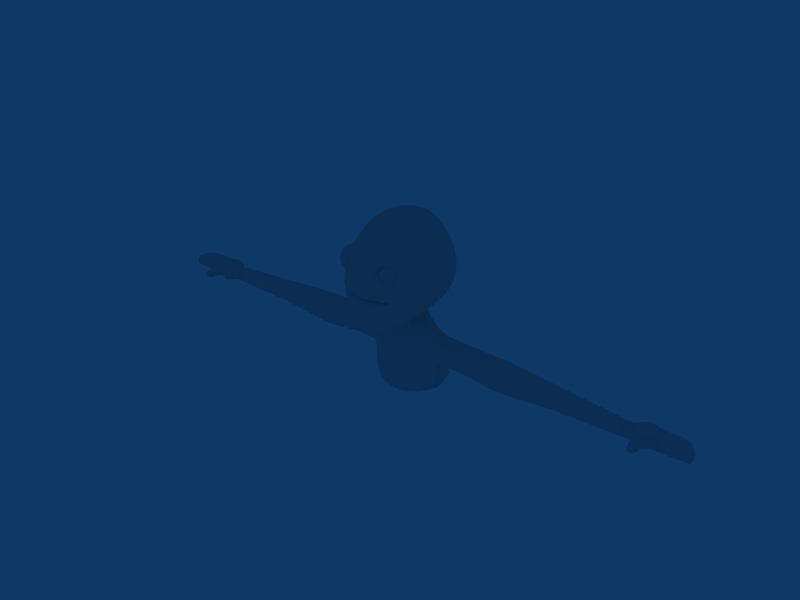 # Source: character_modeling_tutorial.blend  (saved by Blender 2.49.2; exported with 4.5.12 LTS)
import bpy
from mathutils import Matrix  # noqa: F401  (used for matrix-valued properties, if any)

bpy.ops.wm.read_factory_settings(use_empty=True)
scene = bpy.context.scene
scene.name = 'Scene'

# ---- collections
col_collection_1 = bpy.data.collections.new('Collection 1'); scene.collection.children.link(col_collection_1)
col_collection_2 = bpy.data.collections.new('Collection 2'); scene.collection.children.link(col_collection_2)

# ---- world
world_world = bpy.data.worlds.new('World'); scene.world = world_world
world_world.color = (0.05656, 0.2208, 0.4)
world_world.use_sun_shadow = False
world_world.sun_shadow_jitter_overblur = 0.0
world_world.cycles.sampling_method = 'MANUAL'
world_world.cycles.sample_map_resolution = 256

# ---- meshes
me_plane = bpy.data.meshes.new('Plane')
me_plane.from_pydata([(0.7901, -0.2913, 0.2826), (0.9078, -0.1943, 0.1388), (0.0, -0.1764, 0.3816), (1.609, -0.2905, -0.1616), (0.0, -0.2742, 0.5959), (0.9466, -1.442, 0.2045), (0.0, -1.425, 0.3819), (0.7724, 0.5304, 0.4088), (2.057, -0.1692, -0.5459), (0.0, 0.5708, 0.696), (0.9097, -1.896, 0.122), (0.0, -1.873, 0.2806), (0.7765, 1.548, 0.2243), (2.611, 0.03727, -1.161), (0.0, 1.55, 0.5581), (0.8202, -2.474, -0.1154), (0.0, -2.607, 0.03897), (1.032, 2.41, -0.0813), (2.683, 0.09172, -1.912), (0.0, 2.568, 0.08495), (1.408, -0.2995, 0.02769), (1.904, 0.1371, -0.2784), (2.337, 0.6717, -0.8767), (2.405, 1.462, -1.355), (1.302, -0.221, 0.00372), (1.807, -0.813, -0.2819), (2.004, -1.039, -0.6259), (2.29, -1.516, -1.126), (0.9963, -2.541, -1.163), (0.0, -2.594, -0.9551), (0.6624, 3.15, -0.3048), (0.0, 3.172, -0.2612), (2.351, 1.816, -1.869), (2.716, 0.2259, -2.51), (2.276, -1.608, -1.763), (0.4404, -2.752, -2.807), (0.0, -2.824, -2.777), (0.5412, 3.946, -1.255), (0.0, 3.976, -1.136), (2.513, 2.243, -2.484), (2.92, 0.3326, -3.517), (2.329, -1.757, -3.076), (1.096, -0.3092, 0.1574), (1.208, 0.4819, 0.1673), (1.174, 0.8422, 0.1351), (1.666, 2.369, -0.7471), (1.507, 2.567, -1.003), (1.527, 3.248, -1.845), (1.052, 1.553, 0.009224), (1.156, 1.979, -0.143), (1.718, 1.207, -0.3821), (1.841, 1.628, -0.6961), (1.229, 1.273, -0.03875), (1.65, 2.113, -0.5792), (1.199, 2.029, 0.317), (0.9778, 1.616, 0.3921), (1.921, 1.113, -0.1598), (2.23, 1.489, -0.3992), (1.24, 1.183, 0.3024), (1.886, 1.973, 0.1226), (1.183, 2.351, 0.2401), (0.9538, 1.555, 0.1461), (1.965, 1.002, -0.3639), (2.415, 1.464, -0.9885), (1.182, 1.001, 0.03297), (1.856, 2.448, -0.3141), (1.249, -0.3252, 0.0948), (1.602, 0.4223, -0.03039), (1.689, 0.7087, -0.1424), (1.534, 1.179, -0.2358), (1.594, 1.045, 0.1009), (1.546, 0.8851, -0.2763), (0.565, -2.502, -3.837), (0.5412, 4.163, -3.088), (0.0, 4.242, -2.632), (2.513, 2.678, -3.803), (2.92, 0.6387, -4.282), (2.329, -1.49, -4.058), (1.527, 3.505, -3.49), (0.0, -2.114, -5.019), (0.5317, -2.127, -5.018), (0.5412, 3.896, -4.334), (0.0, 3.985, -3.978), (2.513, 2.609, -4.97), (2.92, 0.6683, -5.429), (2.329, -1.203, -5.216), (1.527, 3.267, -4.697), (0.0, 0.6189, -6.764), (0.0, 2.559, -6.305), (0.0, -1.253, -6.551), (0.0, 3.218, -6.032), (0.9272, -0.9094, -4.506), (0.0, -0.9361, -4.498), (0.7986, -0.577, -4.62), (0.0, -0.5599, -4.607), (1.461, -0.7546, -4.617), (1.41, -0.6143, -4.631), (1.242, -0.8613, -4.56), (1.104, -0.5949, -4.624), (1.251, -0.6182, -4.626), (0.0, -0.9156, -1.851), (0.9272, -0.8888, -1.979), (0.7986, 0.4459, -2.147), (0.0, 0.463, -1.937), (1.701, -0.1837, -2.39), (1.41, 0.4101, -2.259), (1.302, -0.6982, -2.219), (1.104, 0.428, -2.212), (1.257, 0.419, -2.224), (1.164, 0.006452, 0.1625), (1.555, -0.6045, -0.1391), (1.681, -0.1192, -0.123), (0.0, 0.06839, 0.646), (1.8, -0.2321, -0.358), (0.8173, 0.0476, 0.3458), (0.0, -1.019, 0.3818), (0.9369, -1.014, 0.2344), (1.445, -0.04372, 0.03232), (0.0, -0.3499, -0.1765), (0.9272, -0.3231, -0.2966), (0.7966, -0.1507, -0.3293), (0.0, -0.1336, -0.0419), (1.701, -0.1837, -0.7251), (1.408, -0.1865, -0.5451), (1.302, -0.3736, -0.552), (1.102, -0.1686, -0.4395), (1.255, -0.1775, -0.4894), (0.5936, -3.024, -2.811), (0.0, -3.078, -2.777), (0.8286, -2.774, -3.918), (0.0, -2.994, -5.224), (0.8592, -2.759, -4.759), (0.4404, -2.627, -3.322), (0.0, 4.109, -1.884), (0.5412, 4.055, -2.172), (2.513, 2.461, -3.144), (2.92, 0.4857, -3.9), (2.329, -1.623, -3.567), (1.527, 3.376, -2.668), (0.8837, -2.9, -3.292), (0.8955, -4.117, -2.856), (0.0, -4.256, -2.598), (0.0, -3.967, -5.655), (2.026, -3.921, -4.682), (2.228, -3.602, -4.12), (2.152, -3.923, -3.646), (0.8534, -6.007, -2.809), (0.0, -6.12, -2.62), (1.366, -5.513, -3.1), (0.0, -4.883, -5.998), (1.692, -5.148, -5.475), (2.299, -4.783, -4.881), (2.444, -4.754, -3.432), (1.451, -6.376, -3.113), (2.48, -5.483, -3.732), (1.186, -5.786, -5.739), (2.281, -5.368, -4.745), (0.8483, -6.502, -2.809), (0.0, -6.551, -2.62), (0.0, -5.661, -6.189), (1.592, -7.368, -3.062), (2.325, -7.077, -3.608), (1.186, -6.679, -5.794), (1.993, -6.942, -5.338), (0.9109, -7.486, -2.724), (0.0, -7.569, -2.62), (0.0, -6.296, -6.189), (2.459, -5.543, -4.26), (2.288, -7.091, -4.305), (3.613, -3.951, -4.682), (3.815, -3.644, -4.12), (3.763, -3.929, -3.646), (3.724, -4.778, -4.881), (3.856, -4.726, -3.432), (3.88, -5.402, -3.732), (3.681, -5.292, -4.745), (3.912, -5.472, -4.26), (6.109, -3.987, -4.682), (6.117, -3.681, -4.12), (6.065, -3.965, -3.646), (6.306, -5.154, -4.881), (6.267, -4.896, -3.432), (6.452, -5.702, -3.732), (6.318, -5.631, -4.745), (6.484, -5.748, -4.26), (6.5, -3.996, -4.677), (6.509, -3.692, -4.121), (6.457, -3.974, -3.652), (6.695, -5.151, -4.874), (6.657, -4.896, -3.439), (6.842, -5.694, -3.736), (6.708, -5.623, -4.739), (6.873, -5.739, -4.259), (6.905, -3.975, -4.673), (6.913, -3.687, -4.121), (6.862, -3.953, -3.656), (7.099, -5.121, -4.869), (7.061, -4.867, -3.445), (7.245, -5.659, -3.74), (7.111, -5.589, -4.735), (7.276, -5.704, -4.259), (10.17, -4.203, -4.543), (10.18, -3.982, -4.139), (10.14, -4.187, -3.798), (10.31, -5.041, -4.686), (10.28, -4.856, -3.644), (10.33, -5.455, -3.86), (10.32, -5.384, -4.588), (10.35, -5.489, -4.24), (15.1, -4.601, -4.408), (15.1, -4.464, -4.157), (15.08, -4.591, -3.946), (15.18, -5.122, -4.497), (15.17, -5.007, -3.85), (15.27, -5.31, -3.838), (15.16, -5.343, -4.68), (15.21, -5.399, -4.22), (15.1, -4.601, -4.408), (15.1, -4.464, -4.157), (15.08, -4.591, -3.946), (15.18, -5.122, -4.497), (15.17, -5.007, -3.85), (15.27, -5.31, -3.838), (15.16, -5.343, -4.68), (15.21, -5.399, -4.22), (15.9, -4.423, -5.146), (15.63, -4.048, -4.122), (15.59, -4.038, -3.204), (15.83, -5.153, -5.325), (15.83, -5.166, -3.196), (15.76, -5.37, -3.353), (15.65, -5.474, -4.605), (15.52, -5.57, -3.44), (16.22, -4.558, -4.954), (16.22, -4.322, -4.083), (16.22, -4.268, -3.825), (16.36, -5.203, -5.058), (15.95, -4.893, -3.361), (16.39, -5.133, -3.481), (16.52, -5.097, -4.679), (16.41, -5.168, -4.3), (17.41, -4.549, -4.924), (17.42, -4.322, -4.087), (17.38, -4.259, -3.381), (17.59, -4.893, -4.967), (17.53, -4.948, -3.062), (17.57, -5.071, -3.508), (17.48, -5.226, -4.773), (17.59, -5.105, -4.296), (18.55, -4.336, -4.518), (18.82, -4.365, -4.091), (18.78, -4.274, -3.414), (18.02, -4.872, -4.803), (18.85, -4.989, -3.215), (18.82, -5.088, -3.56), (18.58, -5.055, -4.52), (18.77, -5.033, -4.062), (15.95, -4.981, -1.796), (16.59, -4.843, -2.297), (16.33, -4.509, -2.008), (15.82, -4.636, -2.256), (15.81, -4.92, -2.321), (16.52, -4.654, -2.767), (16.43, -4.276, -2.371), (15.59, -4.574, -2.49)], [], [(6, 5, 10, 11), (9, 14, 12, 7), (11, 10, 15, 16), (14, 19, 17, 12), (8, 21, 22, 13), (13, 22, 23, 18), (8, 13, 26, 25), (25, 26, 10, 5), (13, 18, 27, 26), (26, 27, 15, 10), (16, 15, 28, 29), (17, 19, 31, 30), (18, 23, 32, 33), (27, 18, 33, 34), (15, 27, 34, 28), (29, 28, 35, 36), (30, 31, 38, 37), (33, 32, 39, 40), (34, 33, 40, 41), (28, 34, 41, 35), (43, 7, 12, 44), (23, 45, 46, 32), (45, 17, 30, 46), (32, 46, 47, 39), (46, 30, 37, 47), (54, 49, 48, 55), (56, 50, 51, 57), (55, 48, 52, 58), (59, 53, 49, 54), (57, 51, 53, 59), (17, 60, 61, 12), (60, 54, 55, 61), (22, 62, 63, 23), (62, 56, 57, 63), (12, 61, 64, 44), (61, 55, 58, 64), (45, 65, 60, 17), (65, 59, 54, 60), (23, 63, 65, 45), (63, 57, 59, 65), (21, 67, 68, 22), (67, 43, 44, 68), (52, 69, 70, 58), (69, 50, 56, 70), (64, 71, 68, 44), (71, 62, 22, 68), (58, 70, 71, 64), (70, 56, 62, 71), (73, 74, 82, 81), (76, 75, 83, 84), (77, 76, 84, 85), (72, 77, 85, 80), (78, 73, 81, 86), (75, 78, 86, 83), (84, 83, 88, 87), (85, 84, 87, 89), (83, 86, 90, 88), (79, 80, 85, 89), (81, 90, 86), (81, 82, 90), (91, 92, 94, 93), (91, 93, 98, 97), (95, 97, 99, 96), (97, 98, 99), (100, 92, 91, 101), (102, 93, 94, 103), (104, 95, 96, 105), (101, 91, 97, 106), (106, 97, 95, 104), (107, 98, 93, 102), (105, 96, 99, 108), (108, 99, 98, 107), (1, 116, 115, 2), (116, 5, 6, 115), (7, 114, 112, 9), (114, 0, 4, 112), (20, 111, 113, 3), (111, 21, 8, 113), (3, 113, 110, 24), (113, 8, 25, 110), (24, 110, 116, 1), (110, 25, 5, 116), (0, 114, 109, 42), (114, 7, 43, 109), (66, 117, 111, 20), (117, 67, 21, 111), (42, 109, 117, 66), (109, 43, 67, 117), (2, 118, 119, 1), (118, 100, 101, 119), (0, 120, 121, 4), (120, 102, 103, 121), (3, 122, 123, 20), (122, 104, 105, 123), (1, 119, 124, 24), (119, 101, 106, 124), (24, 124, 122, 3), (124, 106, 104, 122), (102, 120, 125, 107), (120, 0, 42, 125), (20, 123, 126, 66), (123, 105, 108, 126), (66, 126, 125, 42), (126, 108, 107, 125), (36, 35, 127, 128), (80, 79, 130, 131), (72, 80, 131, 129), (38, 133, 134, 37), (133, 74, 73, 134), (39, 135, 136, 40), (135, 75, 76, 136), (40, 136, 137, 41), (136, 76, 77, 137), (41, 137, 132, 35), (137, 77, 72, 132), (37, 134, 138, 47), (134, 73, 78, 138), (47, 138, 135, 39), (138, 78, 75, 135), (35, 132, 139, 127), (132, 72, 129, 139), (128, 127, 140, 141), (131, 130, 142, 143), (129, 131, 143, 144), (127, 139, 145, 140), (139, 129, 144, 145), (141, 140, 146, 147), (140, 145, 148, 146), (143, 142, 149, 150), (145, 152, 148), (143, 150, 151), (148, 152, 154, 153), (151, 150, 155, 156), (147, 146, 157, 158), (146, 148, 153, 157), (149, 159, 155, 150), (153, 154, 161, 160), (156, 155, 162, 163), (158, 157, 164, 165), (157, 153, 160, 164), (155, 159, 166, 162), (156, 167, 168, 163), (167, 154, 161, 168), (144, 143, 169, 170), (145, 144, 170, 171), (143, 151, 172, 169), (152, 145, 171, 173), (154, 152, 173, 174), (151, 156, 175, 172), (167, 156, 175, 176), (154, 167, 176, 174), (170, 169, 177, 178), (171, 170, 178, 179), (169, 172, 180, 177), (173, 171, 179, 181), (174, 173, 181, 182), (172, 175, 183, 180), (176, 175, 183, 184), (174, 176, 184, 182), (178, 177, 185, 186), (179, 178, 186, 187), (177, 180, 188, 185), (181, 179, 187, 189), (182, 181, 189, 190), (180, 183, 191, 188), (184, 183, 191, 192), (182, 184, 192, 190), (186, 185, 193, 194), (187, 186, 194, 195), (185, 188, 196, 193), (189, 187, 195, 197), (190, 189, 197, 198), (188, 191, 199, 196), (192, 191, 199, 200), (190, 192, 200, 198), (194, 193, 201, 202), (195, 194, 202, 203), (193, 196, 204, 201), (197, 195, 203, 205), (198, 197, 205, 206), (196, 199, 207, 204), (200, 199, 207, 208), (198, 200, 208, 206), (202, 201, 209, 210), (203, 202, 210, 211), (201, 204, 212, 209), (205, 203, 211, 213), (206, 205, 213, 214), (204, 207, 215, 212), (208, 207, 215, 216), (206, 208, 216, 214), (210, 209, 217, 218), (211, 210, 218, 219), (209, 212, 220, 217), (213, 211, 219, 221), (214, 213, 221, 222), (212, 215, 223, 220), (216, 215, 223, 224), (214, 216, 224, 222), (218, 217, 225, 226), (219, 218, 226, 227), (217, 220, 228, 225), (221, 219, 227, 229), (222, 221, 229, 230), (220, 223, 231, 228), (224, 223, 231, 232), (222, 224, 232, 230), (226, 225, 233, 234), (227, 226, 234, 235), (225, 228, 236, 233), (230, 229, 237, 238), (228, 231, 239, 236), (232, 231, 239, 240), (230, 232, 240, 238), (234, 233, 241, 242), (235, 234, 242, 243), (233, 236, 244, 241), (237, 235, 243, 245), (238, 237, 245, 246), (236, 239, 247, 244), (240, 239, 247, 248), (238, 240, 248, 246), (242, 241, 249, 250), (243, 242, 250, 251), (241, 244, 252, 249), (245, 243, 251, 253), (246, 245, 253, 254), (244, 247, 255, 252), (248, 247, 255, 256), (246, 248, 256, 254), (250, 254, 253, 251), (249, 256, 254, 250), (249, 252, 255, 256), (257, 260, 259, 258), (229, 261, 262, 237), (261, 257, 258, 262), (237, 262, 263, 235), (262, 258, 259, 263), (235, 263, 264, 227), (263, 259, 260, 264), (227, 264, 261, 229), (264, 260, 257, 261)])
me_plane.polygons.foreach_set('use_smooth', [1, 1, 1, 1, 1, 1, 1, 1, 1, 1, 1, 1, 1, 1, 1, 1, 1, 1, 1, 1, 1, 1, 1, 1, 1, 1, 1, 1, 1, 1, 1, 1, 1, 1, 1, 1, 1, 1, 1, 1, 1, 1, 1, 1, 1, 1, 1, 1, 1, 1, 1, 1, 1, 1, 1, 1, 1, 1, 1, 1, 1, 1, 1, 1, 1, 1, 1, 1, 1, 1, 1, 1, 1, 1, 1, 1, 1, 1, 1, 1, 1, 1, 1, 1, 1, 1, 1, 1, 1, 1, 1, 1, 1, 1, 1, 1, 1, 1, 1, 1, 1, 1, 1, 1, 1, 1, 1, 1, 1, 1, 1, 1, 1, 1, 1, 1, 1, 1, 1, 1, 1, 1, 1, 1, 1, 1, 1, 1, 1, 1, 1, 1, 1, 1, 1, 1, 1, 1, 1, 1, 1, 0, 0, 1, 1, 1, 1, 1, 1, 0, 0, 1, 1, 1, 1, 1, 1, 0, 0, 1, 1, 1, 1, 1, 1, 0, 0, 1, 1, 1, 1, 1, 1, 0, 0, 1, 1, 1, 1, 1, 1, 0, 0, 1, 1, 1, 1, 1, 1, 0, 0, 1, 1, 1, 1, 1, 1, 0, 0, 1, 1, 1, 1, 1, 1, 0, 0, 1, 1, 1, 1, 1, 0, 0, 1, 1, 1, 1, 1, 1, 0, 0, 1, 1, 1, 1, 1, 1, 0, 0, 1, 1, 1, 1, 1, 1, 1, 1, 1, 1, 1, 1])
me_plane.use_remesh_preserve_volume = False
me_plane.use_remesh_preserve_attributes = False
me_plane.use_mirror_vertex_groups = False
me_plane.update()
me_sphere_001 = bpy.data.meshes.new('Sphere.001')
me_sphere_001.from_pydata([(0.0, 1.0, 0.0), (0.3827, 0.9239, -5.96e-08), (0.7071, 0.7071, -5.96e-08), (0.9239, 0.3827, -2.98e-08), (1.0, -2.091e-09, -9.763e-09), (0.9239, -0.3827, 0.0), (0.7071, -0.7071, 0.0), (0.3827, -0.9239, 5.96e-08), (0.2706, -0.9239, -0.2706), (0.5, -0.7071, -0.5), (0.6533, -0.3827, -0.6533), (0.7071, 0.0, -0.7071), (0.6533, 0.3827, -0.6533), (0.5, 0.7071, -0.5), (0.2706, 0.9239, -0.2706), (-4.47e-08, 0.9239, -0.3827), (-5.96e-08, 0.7071, -0.7071), (-8.941e-08, 0.3827, -0.9239), (-8.941e-08, 0.0, -1.0), (-8.941e-08, -0.3827, -0.9239), (-5.96e-08, -0.7071, -0.7071), (-2.98e-08, -0.9239, -0.3827), (-0.2706, -0.9239, -0.2706), (-0.5, -0.7071, -0.5), (-0.6533, -0.3827, -0.6533), (-0.7071, 0.0, -0.7071), (-0.6533, 0.3827, -0.6533), (-0.5, 0.7071, -0.5), (-0.2706, 0.9239, -0.2706), (-0.3827, 0.9239, 0.0), (-0.7071, 0.7071, 5.96e-08), (-0.9239, 0.3827, 1.49e-07), (-1.0, 4.162e-08, 1.691e-07), (-0.9239, -0.3827, 1.788e-07), (-0.7071, -0.7071, 1.192e-07), (-0.3827, -0.9239, 5.96e-08), (-1.068e-07, -1.0, 1.192e-07), (-0.2706, -0.9239, 0.2706), (-0.5, -0.7071, 0.5), (-0.6533, -0.3827, 0.6533), (-0.7071, 5.96e-08, 0.7071), (-0.6533, 0.3827, 0.6533), (-0.5, 0.7071, 0.5), (-0.2706, 0.9239, 0.2706), (1.192e-07, 0.9239, 0.3827), (1.49e-07, 0.7071, 0.7071), (2.384e-07, 0.3827, 0.9239), (2.682e-07, 1.192e-07, 1.0), (2.384e-07, -0.3827, 0.9239), (1.49e-07, -0.7071, 0.7071), (4.47e-08, -0.9239, 0.3827), (0.2706, -0.9239, 0.2706), (0.5, -0.7071, 0.5), (0.6533, -0.3827, 0.6533), (0.7071, 5.96e-08, 0.7071), (0.6533, 0.3827, 0.6533), (0.5, 0.7071, 0.5), (0.2706, 0.9239, 0.2706)], [], [(36, 8, 7), (7, 8, 9, 6), (6, 9, 10, 5), (5, 10, 11, 4), (4, 11, 12, 3), (3, 12, 13, 2), (2, 13, 14, 1), (14, 0, 1), (15, 0, 14), (13, 16, 15, 14), (12, 17, 16, 13), (11, 18, 17, 12), (10, 19, 18, 11), (9, 20, 19, 10), (8, 21, 20, 9), (36, 21, 8), (36, 22, 21), (21, 22, 23, 20), (20, 23, 24, 19), (19, 24, 25, 18), (18, 25, 26, 17), (17, 26, 27, 16), (16, 27, 28, 15), (28, 0, 15), (29, 0, 28), (27, 30, 29, 28), (26, 31, 30, 27), (25, 32, 31, 26), (24, 33, 32, 25), (23, 34, 33, 24), (22, 35, 34, 23), (36, 35, 22), (36, 37, 35), (35, 37, 38, 34), (34, 38, 39, 33), (33, 39, 40, 32), (32, 40, 41, 31), (31, 41, 42, 30), (30, 42, 43, 29), (43, 0, 29), (44, 0, 43), (42, 45, 44, 43), (41, 46, 45, 42), (40, 47, 46, 41), (39, 48, 47, 40), (38, 49, 48, 39), (37, 50, 49, 38), (36, 50, 37), (36, 51, 50), (50, 51, 52, 49), (49, 52, 53, 48), (48, 53, 54, 47), (47, 54, 55, 46), (46, 55, 56, 45), (45, 56, 57, 44), (57, 0, 44), (1, 0, 57), (56, 2, 1, 57), (55, 3, 2, 56), (54, 4, 3, 55), (53, 5, 4, 54), (52, 6, 5, 53), (51, 7, 6, 52), (36, 7, 51)])
me_sphere_001.polygons.foreach_set('use_smooth', [True] * 64)
me_sphere_001.use_remesh_preserve_volume = False
me_sphere_001.use_remesh_preserve_attributes = False
me_sphere_001.use_mirror_vertex_groups = False
me_sphere_001.update()
me_sphere = bpy.data.meshes.new('Sphere')
me_sphere.from_pydata([(0.0, 1.0, 0.0), (0.3827, 0.9239, -5.96e-08), (0.7071, 0.7071, -5.96e-08), (0.9239, 0.3827, -2.98e-08), (1.0, -2.091e-09, -9.763e-09), (0.9239, -0.3827, 0.0), (0.7071, -0.7071, 0.0), (0.3827, -0.9239, 5.96e-08), (0.2706, -0.9239, -0.2706), (0.5, -0.7071, -0.5), (0.6533, -0.3827, -0.6533), (0.7071, 0.0, -0.7071), (0.6533, 0.3827, -0.6533), (0.5, 0.7071, -0.5), (0.2706, 0.9239, -0.2706), (-4.47e-08, 0.9239, -0.3827), (-5.96e-08, 0.7071, -0.7071), (-8.941e-08, 0.3827, -0.9239), (-8.941e-08, 0.0, -1.0), (-8.941e-08, -0.3827, -0.9239), (-5.96e-08, -0.7071, -0.7071), (-2.98e-08, -0.9239, -0.3827), (-0.2706, -0.9239, -0.2706), (-0.5, -0.7071, -0.5), (-0.6533, -0.3827, -0.6533), (-0.7071, 0.0, -0.7071), (-0.6533, 0.3827, -0.6533), (-0.5, 0.7071, -0.5), (-0.2706, 0.9239, -0.2706), (-0.3827, 0.9239, 0.0), (-0.7071, 0.7071, 5.96e-08), (-0.9239, 0.3827, 1.49e-07), (-1.0, 4.162e-08, 1.691e-07), (-0.9239, -0.3827, 1.788e-07), (-0.7071, -0.7071, 1.192e-07), (-0.3827, -0.9239, 5.96e-08), (-1.068e-07, -1.0, 1.192e-07), (-0.2706, -0.9239, 0.2706), (-0.5, -0.7071, 0.5), (-0.6533, -0.3827, 0.6533), (-0.7071, 5.96e-08, 0.7071), (-0.6533, 0.3827, 0.6533), (-0.5, 0.7071, 0.5), (-0.2706, 0.9239, 0.2706), (1.192e-07, 0.9239, 0.3827), (1.49e-07, 0.7071, 0.7071), (2.384e-07, 0.3827, 0.9239), (2.682e-07, 1.192e-07, 1.0), (2.384e-07, -0.3827, 0.9239), (1.49e-07, -0.7071, 0.7071), (4.47e-08, -0.9239, 0.3827), (0.2706, -0.9239, 0.2706), (0.5, -0.7071, 0.5), (0.6533, -0.3827, 0.6533), (0.7071, 5.96e-08, 0.7071), (0.6533, 0.3827, 0.6533), (0.5, 0.7071, 0.5), (0.2706, 0.9239, 0.2706)], [], [(36, 8, 7), (7, 8, 9, 6), (6, 9, 10, 5), (5, 10, 11, 4), (4, 11, 12, 3), (3, 12, 13, 2), (2, 13, 14, 1), (14, 0, 1), (15, 0, 14), (13, 16, 15, 14), (12, 17, 16, 13), (11, 18, 17, 12), (10, 19, 18, 11), (9, 20, 19, 10), (8, 21, 20, 9), (36, 21, 8), (36, 22, 21), (21, 22, 23, 20), (20, 23, 24, 19), (19, 24, 25, 18), (18, 25, 26, 17), (17, 26, 27, 16), (16, 27, 28, 15), (28, 0, 15), (29, 0, 28), (27, 30, 29, 28), (26, 31, 30, 27), (25, 32, 31, 26), (24, 33, 32, 25), (23, 34, 33, 24), (22, 35, 34, 23), (36, 35, 22), (36, 37, 35), (35, 37, 38, 34), (34, 38, 39, 33), (33, 39, 40, 32), (32, 40, 41, 31), (31, 41, 42, 30), (30, 42, 43, 29), (43, 0, 29), (44, 0, 43), (42, 45, 44, 43), (41, 46, 45, 42), (40, 47, 46, 41), (39, 48, 47, 40), (38, 49, 48, 39), (37, 50, 49, 38), (36, 50, 37), (36, 51, 50), (50, 51, 52, 49), (49, 52, 53, 48), (48, 53, 54, 47), (47, 54, 55, 46), (46, 55, 56, 45), (45, 56, 57, 44), (57, 0, 44), (1, 0, 57), (56, 2, 1, 57), (55, 3, 2, 56), (54, 4, 3, 55), (53, 5, 4, 54), (52, 6, 5, 53), (51, 7, 6, 52), (36, 7, 51)])
me_sphere.polygons.foreach_set('use_smooth', [True] * 64)
me_sphere.use_remesh_preserve_volume = False
me_sphere.use_remesh_preserve_attributes = False
me_sphere.use_mirror_vertex_groups = False
me_sphere.update()

# ---- objects
ob_plane = bpy.data.objects.new('Plane', me_plane)
ob_sphere_001 = bpy.data.objects.new('Sphere.001', me_sphere_001)
ob_sphere = bpy.data.objects.new('Sphere', me_sphere)

# ---- transforms, parenting, visibility, modifiers, constraints
ob_plane.location = (0.0, 0.0, 0.0)
ob_plane.rotation_euler = (1.571, -0.0, 0.0)
ob_plane.lock_rotations_4d = False
ob_plane.empty_display_type = 'ARROWS'
ob_plane.lineart.crease_threshold = 0.0
_m = ob_plane.modifiers.new('Mirror', 'MIRROR')
_m.use_clip = True
_m.use_mirror_vertex_groups = False
_m = ob_plane.modifiers.new('Subsurf', 'SUBSURF')
_m.uv_smooth = 'PRESERVE_CORNERS'
_m.levels = 2
_m.render_levels = 4
_m.show_only_control_edges = False
ob_sphere_001.location = (-1.369, 0.5194, 1.578)
ob_sphere_001.scale = (0.7808, 0.7808, 0.7808)
ob_sphere_001.lock_rotations_4d = False
ob_sphere_001.empty_display_type = 'ARROWS'
ob_sphere_001.show_axis = True
ob_sphere_001.lineart.crease_threshold = 0.0
_m = ob_sphere_001.modifiers.new('Subsurf', 'SUBSURF')
_m.uv_smooth = 'PRESERVE_CORNERS'
_m.quality = 2
_m.show_only_control_edges = False
ob_sphere.location = (1.369, 0.5194, 1.578)
ob_sphere.scale = (0.7808, 0.7808, 0.7808)
ob_sphere.lock_rotations_4d = False
ob_sphere.empty_display_type = 'ARROWS'
ob_sphere.show_axis = True
ob_sphere.lineart.crease_threshold = 0.0
_m = ob_sphere.modifiers.new('Subsurf', 'SUBSURF')
_m.uv_smooth = 'PRESERVE_CORNERS'
_m.quality = 2
_m.show_only_control_edges = False

# ---- collection membership
col_collection_1.objects.link(ob_plane)
col_collection_2.objects.link(ob_sphere_001)
col_collection_2.objects.link(ob_sphere)

# ---- scene / render settings (as saved in the file)
scene.frame_start = 1; scene.frame_end = 250; scene.frame_set(107)
scene.render.engine = 'BLENDER_EEVEE_NEXT'
scene.render.image_settings.file_format = 'JPEG'
scene.render.image_settings.color_mode = 'RGB'
scene.render.image_settings.compression = 90
scene.render.resolution_x = 800
scene.render.resolution_y = 600
scene.render.pixel_aspect_x = 100.0
scene.render.pixel_aspect_y = 100.0
scene.render.fps = 25
scene.render.dither_intensity = 0.0
scene.render.use_compositing = False
scene.render.use_sequencer = False
scene.render.bake_margin = 2
scene.render.bake_bias = 0.0
scene.render.use_stamp_time = False
scene.render.use_stamp_date = False
scene.render.use_stamp_frame = False
scene.render.use_stamp_camera = False
scene.render.use_stamp_scene = False
scene.render.use_stamp_filename = False
scene.render.use_stamp_render_time = False
scene.render.stamp_font_size = 0
scene.cycles.use_denoising = False
scene.cycles.samples = 10
scene.cycles.sampling_pattern = 'TABULATED_SOBOL'
scene.cycles.light_sampling_threshold = 0.0
scene.cycles.use_adaptive_sampling = False
scene.cycles.use_light_tree = False
scene.cycles.blur_glossy = 0.0
scene.cycles.volume_bounces = 1
scene.cycles.pixel_filter_type = 'GAUSSIAN'
scene.cycles.sample_clamp_indirect = 0.0
scene.view_settings.view_transform = 'Raw'
bpy.context.view_layer.update()

# ---- added for rendering (the .blend has no active camera): camera
cam_auto = bpy.data.cameras.new('AutoCamera')
cam_auto.lens = 50.0
cam_auto.sensor_width = 36.0
cam_auto.clip_end = 1000.0
ob_auto_camera = bpy.data.objects.new('AutoCamera', cam_auto)
scene.collection.objects.link(ob_auto_camera)
ob_auto_camera.location = (37.1972, -41.6024, 28.0941)
ob_auto_camera.rotation_euler = (1.09748, -7.21219e-08, 0.694738)
scene.camera = ob_auto_camera
bpy.context.view_layer.update()
